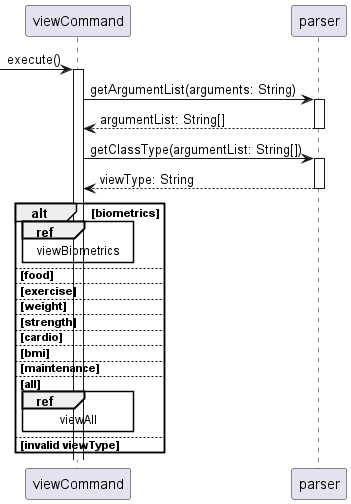

The diagram above was rendered by PlantUML. Its source (embedded in the PNG):
@startuml
'https://plantuml.com/sequence-diagram

autoactivate on

'Duke -> ui: input()
'User --> ui: user input
'Duke <-- ui: user input

-> viewCommand: execute()
viewCommand -> parser: getArgumentList(arguments: String)
return argumentList: String[]
viewCommand -> parser: getClassType(argumentList: String[])
return viewType: String

alt biometrics
    ref over viewCommand: viewBiometrics

else food

else exercise

else weight

else strength

else cardio

else bmi

else maintenance

else all
    ref over viewCommand: viewAll
else invalid viewType

end

@enduml